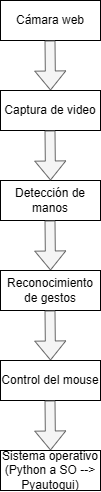

The diagram above was exported from draw.io. Its source (the exported page's mxGraphModel, read from the mxfile embedded in the PNG):
<mxGraphModel dx="896" dy="496" grid="1" gridSize="10" guides="1" tooltips="1" connect="1" arrows="1" fold="1" page="1" pageScale="1" pageWidth="827" pageHeight="1169" math="0" shadow="0">
  <root>
    <mxCell id="0" />
    <mxCell id="1" parent="0" />
    <mxCell id="0EuFvnzMbYCrHe7Aan8z-1" parent="1" style="rounded=0;whiteSpace=wrap;html=1;" value="Cámara web" vertex="1">
      <mxGeometry height="40" width="100" x="340" y="50" as="geometry" />
    </mxCell>
    <mxCell id="0EuFvnzMbYCrHe7Aan8z-2" edge="1" parent="1" style="shape=flexArrow;endArrow=classic;html=1;rounded=0;fillColor=#f5f5f5;strokeColor=#666666;" value="">
      <mxGeometry height="50" relative="1" width="50" as="geometry">
        <mxPoint x="389.5" y="90" as="sourcePoint" />
        <mxPoint x="390" y="140" as="targetPoint" />
      </mxGeometry>
    </mxCell>
    <mxCell id="0EuFvnzMbYCrHe7Aan8z-3" parent="1" style="rounded=0;whiteSpace=wrap;html=1;" value="Captura de video" vertex="1">
      <mxGeometry height="40" width="100" x="340" y="140" as="geometry" />
    </mxCell>
    <mxCell id="0EuFvnzMbYCrHe7Aan8z-4" parent="1" style="rounded=0;whiteSpace=wrap;html=1;" value="Detección de manos" vertex="1">
      <mxGeometry height="40" width="100" x="340" y="230" as="geometry" />
    </mxCell>
    <mxCell id="0EuFvnzMbYCrHe7Aan8z-6" edge="1" parent="1" style="shape=flexArrow;endArrow=classic;html=1;rounded=0;fillColor=#f5f5f5;strokeColor=#666666;" value="">
      <mxGeometry height="50" relative="1" width="50" as="geometry">
        <mxPoint x="389.5" y="180" as="sourcePoint" />
        <mxPoint x="390" y="230" as="targetPoint" />
      </mxGeometry>
    </mxCell>
    <mxCell id="0EuFvnzMbYCrHe7Aan8z-7" edge="1" parent="1" style="shape=flexArrow;endArrow=classic;html=1;rounded=0;fillColor=#f5f5f5;strokeColor=#666666;" value="">
      <mxGeometry height="50" relative="1" width="50" as="geometry">
        <mxPoint x="389.5" y="270" as="sourcePoint" />
        <mxPoint x="390" y="320" as="targetPoint" />
      </mxGeometry>
    </mxCell>
    <mxCell id="0EuFvnzMbYCrHe7Aan8z-8" parent="1" style="rounded=0;whiteSpace=wrap;html=1;" value="Reconocimiento de gestos" vertex="1">
      <mxGeometry height="40" width="100" x="340" y="320" as="geometry" />
    </mxCell>
    <mxCell id="0EuFvnzMbYCrHe7Aan8z-10" edge="1" parent="1" style="shape=flexArrow;endArrow=classic;html=1;rounded=0;fillColor=#f5f5f5;strokeColor=#666666;" value="">
      <mxGeometry height="50" relative="1" width="50" as="geometry">
        <mxPoint x="389.5" y="360" as="sourcePoint" />
        <mxPoint x="390" y="410" as="targetPoint" />
      </mxGeometry>
    </mxCell>
    <mxCell id="0EuFvnzMbYCrHe7Aan8z-11" parent="1" style="rounded=0;whiteSpace=wrap;html=1;" value="Control del mouse" vertex="1">
      <mxGeometry height="40" width="100" x="340" y="410" as="geometry" />
    </mxCell>
    <mxCell id="0EuFvnzMbYCrHe7Aan8z-12" edge="1" parent="1" style="shape=flexArrow;endArrow=classic;html=1;rounded=0;fillColor=#f5f5f5;strokeColor=#666666;" value="">
      <mxGeometry height="50" relative="1" width="50" as="geometry">
        <mxPoint x="389.5" y="450" as="sourcePoint" />
        <mxPoint x="390" y="500" as="targetPoint" />
      </mxGeometry>
    </mxCell>
    <mxCell id="0EuFvnzMbYCrHe7Aan8z-13" parent="1" style="rounded=0;whiteSpace=wrap;html=1;" value="Sistema operativo (Python a SO --&amp;gt; Pyautogui)" vertex="1">
      <mxGeometry height="40" width="100" x="340" y="500" as="geometry" />
    </mxCell>
  </root>
</mxGraphModel>